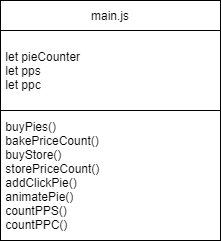

The diagram above was exported from draw.io. Its source (the exported page's mxGraphModel, read from the mxfile embedded in the PNG):
<mxGraphModel dx="1422" dy="800" grid="1" gridSize="10" guides="1" tooltips="1" connect="1" arrows="1" fold="1" page="1" pageScale="1" pageWidth="827" pageHeight="1169" math="0" shadow="0">
  <root>
    <mxCell id="0" />
    <mxCell id="1" parent="0" />
    <mxCell id="7b9phwg50q35475kn9WU-9" value="main.js" style="rounded=0;whiteSpace=wrap;html=1;" vertex="1" parent="1">
      <mxGeometry x="230" y="270" width="220" height="30" as="geometry" />
    </mxCell>
    <mxCell id="7b9phwg50q35475kn9WU-10" value="&amp;nbsp;buyPies()&lt;br&gt;&amp;nbsp;bakePriceCount()&lt;br&gt;&amp;nbsp;buyStore()&lt;br&gt;&amp;nbsp;storePriceCount()&lt;br&gt;&amp;nbsp;addClickPie()&lt;br&gt;&amp;nbsp;animatePie()&lt;br&gt;&amp;nbsp;countPPS()&lt;br&gt;&amp;nbsp;countPPC()" style="rounded=0;whiteSpace=wrap;html=1;align=left;" vertex="1" parent="1">
      <mxGeometry x="230" y="380" width="220" height="130" as="geometry" />
    </mxCell>
    <mxCell id="7b9phwg50q35475kn9WU-11" value="&amp;nbsp;let pieCounter&lt;br&gt;&amp;nbsp;let pps&lt;br&gt;&amp;nbsp;let ppc" style="rounded=0;whiteSpace=wrap;html=1;align=left;" vertex="1" parent="1">
      <mxGeometry x="230" y="300" width="220" height="80" as="geometry" />
    </mxCell>
  </root>
</mxGraphModel>